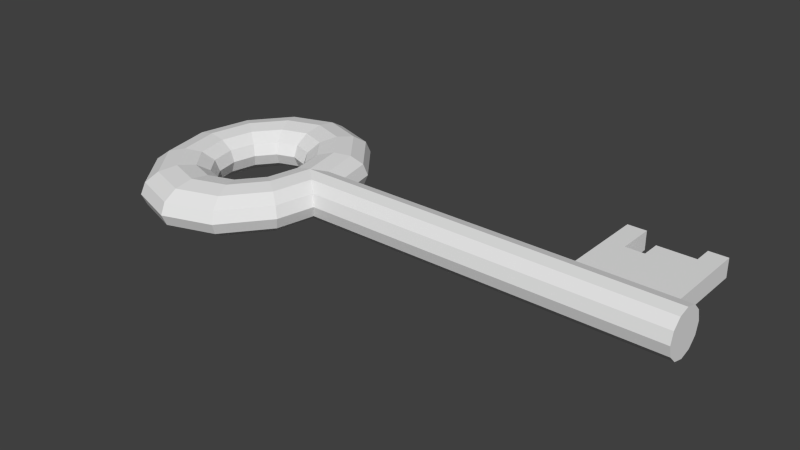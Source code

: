 # Source: Schluessel.blend  (saved by Blender 2.71.0; exported with 4.5.12 LTS)
import bpy
from mathutils import Matrix  # noqa: F401  (used for matrix-valued properties, if any)

bpy.ops.wm.read_factory_settings(use_empty=True)
scene = bpy.context.scene
scene.name = 'Scene'

# ---- collections
col_collection_1 = bpy.data.collections.new('Collection 1'); scene.collection.children.link(col_collection_1)

# ---- world
world_world = bpy.data.worlds.new('World'); scene.world = world_world
world_world.use_nodes = True; world_world.node_tree.nodes.clear()
_N = world_world.node_tree.nodes; _L = world_world.node_tree.links
n0 = _N.new('ShaderNodeOutputWorld'); n0.name = 'World Output'; n0.location = (300, 300)
n1 = _N.new('ShaderNodeBackground'); n1.name = 'Background'; n1.location = (10, 300)
n1.inputs[0].default_value = (1.0, 1.0, 1.0, 1.0)
n1.inputs[1].default_value = 0.05
_L.new(n1.outputs[0], n0.inputs[0])
n0.is_active_output = True
world_world.color = (5.2, 5.2, 5.2)
world_world.use_sun_shadow = False
world_world.sun_shadow_jitter_overblur = 0.0
world_world.cycles.sampling_method = 'MANUAL'
world_world.cycles.sample_map_resolution = 256

# ---- meshes
me_cube_001 = bpy.data.meshes.new('Cube.001')
me_cube_001.from_pydata([(-0.732, -4.129e-07, 1.0), (-0.7465, -5.094e-07, 1.243), (-0.786, -5.215e-07, 1.421), (-0.84, -4.129e-07, 1.486), (-0.894, -1.594e-07, 1.421), (-0.9335, 1.182e-07, 1.243), (-0.948, 3.113e-07, 1.0), (-0.9335, 4.079e-07, 0.757), (-0.894, 4.079e-07, 0.5791), (-0.84, 3.113e-07, 0.514), (-0.786, 5.785e-08, 0.5791), (-0.7465, -2.198e-07, 0.757), (-0.7143, 0.2475, 1.0), (-0.7268, 0.2746, 1.243), (-0.7611, 0.3487, 1.421), (-0.8078, 0.45, 1.486), (-0.8546, 0.5513, 1.421), (-0.8888, 0.6254, 1.243), (-0.9014, 0.6525, 1.0), (-0.8888, 0.6254, 0.757), (-0.8546, 0.5513, 0.5791), (-0.8078, 0.45, 0.514), (-0.7611, 0.3488, 0.5791), (-0.7268, 0.2746, 0.757), (-0.666, 0.4287, 1.0), (-0.6732, 0.4757, 1.243), (-0.693, 0.6041, 1.421), (-0.72, 0.7794, 1.486), (-0.747, 0.9548, 1.421), (-0.7668, 1.083, 1.243), (-0.774, 1.13, 1.0), (-0.7668, 1.083, 0.757), (-0.747, 0.9548, 0.5791), (-0.72, 0.7794, 0.514), (-0.693, 0.6041, 0.5791), (-0.6732, 0.4757, 0.757), (-0.6, 0.495, 1.0), (-0.6, 0.5493, 1.243), (-0.6, 0.6975, 1.421), (-0.6, 0.9, 1.486), (-0.6, 1.102, 1.421), (-0.6, 1.251, 1.243), (-0.6, 1.305, 1.0), (-0.6, 1.251, 0.757), (-0.6, 1.102, 0.5791), (-0.6, 0.9, 0.514), (-0.6, 0.6975, 0.5791), (-0.6, 0.5493, 0.757), (-0.534, 0.4287, 1.0), (-0.5268, 0.4757, 1.243), (-0.507, 0.6041, 1.421), (-0.48, 0.7794, 1.486), (-0.453, 0.9548, 1.421), (-0.4332, 1.083, 1.243), (-0.426, 1.13, 1.0), (-0.4332, 1.083, 0.757), (-0.453, 0.9548, 0.5791), (-0.48, 0.7794, 0.514), (-0.507, 0.6041, 0.5791), (-0.5268, 0.4757, 0.757), (-0.4857, 0.2475, 1.0), (-0.4732, 0.2746, 1.243), (-0.4389, 0.3488, 1.421), (-0.3922, 0.45, 1.486), (-0.3454, 0.5512, 1.421), (-0.3112, 0.6254, 1.243), (-0.2986, 0.6525, 1.0), (-0.3112, 0.6254, 0.757), (-0.3454, 0.5512, 0.5791), (-0.3922, 0.45, 0.514), (-0.4389, 0.3487, 0.5791), (-0.4732, 0.2746, 0.757), (-0.468, -2.118e-07, 1.0), (-0.4535, -1.635e-07, 1.243), (-0.414, -3.204e-07, 1.421), (-0.306, -1.189e-06, 1.421), (-0.2665, -1.672e-06, 1.243), (-0.252, -1.914e-06, 1.0), (-0.2665, -2.01e-06, 0.757), (-0.306, -1.721e-06, 0.5791), (-0.36, -1.455e-06, 0.514), (-0.414, -8.998e-07, 0.5791), (-0.4535, -4.411e-07, 0.757), (-0.4857, -0.2475, 1.0), (-0.4732, -0.2746, 1.243), (-0.4389, -0.3488, 1.421), (-0.3922, -0.45, 1.486), (-0.3454, -0.5513, 1.421), (-0.3112, -0.6254, 1.243), (-0.2986, -0.6525, 1.0), (-0.3112, -0.6254, 0.757), (-0.3454, -0.5513, 0.5791), (-0.3922, -0.45, 0.514), (-0.4389, -0.3488, 0.5791), (-0.4732, -0.2746, 0.757), (-0.534, -0.4287, 1.0), (-0.5268, -0.4757, 1.243), (-0.507, -0.6041, 1.421), (-0.48, -0.7794, 1.486), (-0.453, -0.9548, 1.421), (-0.4332, -1.083, 1.243), (-0.426, -1.13, 1.0), (-0.4332, -1.083, 0.757), (-0.453, -0.9548, 0.5791), (-0.48, -0.7794, 0.514), (-0.507, -0.6041, 0.5791), (-0.5268, -0.4757, 0.757), (-0.6, -0.495, 1.0), (-0.6, -0.5493, 1.243), (-0.6, -0.6975, 1.421), (-0.6, -0.9, 1.486), (-0.6, -1.103, 1.421), (-0.6, -1.251, 1.243), (-0.6, -1.305, 1.0), (-0.6, -1.251, 0.757), (-0.6, -1.103, 0.5791), (-0.6, -0.9, 0.514), (-0.6, -0.6975, 0.5791), (-0.6, -0.5493, 0.757), (-0.666, -0.4287, 1.0), (-0.6732, -0.4757, 1.243), (-0.693, -0.6041, 1.421), (-0.72, -0.7794, 1.486), (-0.747, -0.9548, 1.421), (-0.7668, -1.083, 1.243), (-0.774, -1.13, 1.0), (-0.7668, -1.083, 0.757), (-0.747, -0.9548, 0.5791), (-0.72, -0.7794, 0.514), (-0.693, -0.6041, 0.5791), (-0.6732, -0.4757, 0.757), (-0.7143, -0.2475, 1.0), (-0.7268, -0.2746, 1.243), (-0.7611, -0.3487, 1.421), (-0.8078, -0.45, 1.486), (-0.8546, -0.5512, 1.421), (-0.8888, -0.6254, 1.243), (-0.9014, -0.6525, 1.0), (-0.8888, -0.6254, 0.757), (-0.8546, -0.5512, 0.5791), (-0.8078, -0.45, 0.514), (-0.7611, -0.3487, 0.5791), (-0.7268, -0.2746, 0.757), (-0.36, -1.083e-06, 1.486), (1.0, 0.243, 1.0), (1.0, 0.2104, 1.243), (1.0, 0.1215, 1.421), (1.0, -1.081e-06, 1.486), (1.0, -0.1215, 1.421), (1.0, -0.2104, 1.243), (1.0, -0.243, 1.0), (1.0, -0.2104, 0.757), (1.0, -0.1215, 0.5791), (1.0, -1.081e-06, 0.514), (1.0, 0.1215, 0.5791), (1.0, 0.2104, 0.757), (0.6, -5.96e-08, 0.8), (0.6, 0.8, 0.8), (0.9333, 0.8, 0.8), (0.9333, -5.96e-08, 0.8), (0.6, -5.96e-08, 1.2), (0.6, 0.8, 1.2), (0.9333, 0.8, 1.2), (0.9333, -5.96e-08, 1.2), (0.6667, 0.8, 1.2), (0.7333, 0.8, 1.2), (0.8, 0.8, 1.2), (0.8667, 0.8, 1.2), (0.8667, 0.8, 0.8), (0.8, 0.8, 0.8), (0.7333, 0.8, 0.8), (0.6667, 0.8, 0.8), (0.8667, -5.96e-08, 1.2), (0.8, -5.96e-08, 1.2), (0.7333, -5.96e-08, 1.2), (0.6667, -5.96e-08, 1.2), (0.6667, -5.96e-08, 0.8), (0.7333, -5.96e-08, 0.8), (0.8, -5.96e-08, 0.8), (0.8667, -5.96e-08, 0.8), (0.6, 1.2, 0.8), (0.6, 1.2, 1.2), (0.6667, 1.2, 1.2), (0.6667, 1.2, 0.8), (0.9333, 1.0, 0.8), (0.7333, 1.0, 1.2), (0.8667, 1.0, 0.8), (0.7333, 1.0, 0.8), (0.9333, 1.0, 1.2), (0.8, 1.0, 1.2), (0.8667, 1.0, 1.2), (0.8, 1.0, 0.8), (0.9333, 1.2, 0.8), (0.9333, 1.2, 1.2), (0.8667, 1.2, 1.2), (0.8667, 1.2, 0.8), (1.0, -1.242e-06, 1.299), (1.0, -1.21e-06, 1.0), (1.0, -1.114e-06, 0.7006), (-0.36, 0.243, 1.0), (-0.36, 0.2104, 0.757), (-0.36, 0.1215, 0.5791), (-0.36, -0.1215, 0.5791), (-0.36, -0.2104, 0.757), (-0.36, -0.243, 1.0), (-0.36, -0.2104, 1.243), (-0.36, -0.1215, 1.421), (-0.36, -1.081e-06, 1.486), (-0.36, 0.1215, 1.421), (-0.36, 0.2104, 1.243), (-0.36, -1.081e-06, 0.514)], [], [(0, 11, 23, 12), (11, 10, 22, 23), (10, 9, 21, 22), (9, 8, 20, 21), (8, 7, 19, 20), (7, 6, 18, 19), (6, 5, 17, 18), (5, 4, 16, 17), (4, 3, 15, 16), (3, 2, 14, 15), (2, 1, 13, 14), (1, 0, 12, 13), (12, 23, 35, 24), (23, 22, 34, 35), (22, 21, 33, 34), (21, 20, 32, 33), (20, 19, 31, 32), (19, 18, 30, 31), (18, 17, 29, 30), (17, 16, 28, 29), (16, 15, 27, 28), (15, 14, 26, 27), (14, 13, 25, 26), (13, 12, 24, 25), (24, 35, 47, 36), (35, 34, 46, 47), (34, 33, 45, 46), (33, 32, 44, 45), (32, 31, 43, 44), (31, 30, 42, 43), (30, 29, 41, 42), (29, 28, 40, 41), (28, 27, 39, 40), (27, 26, 38, 39), (26, 25, 37, 38), (25, 24, 36, 37), (36, 47, 59, 48), (47, 46, 58, 59), (46, 45, 57, 58), (45, 44, 56, 57), (44, 43, 55, 56), (43, 42, 54, 55), (42, 41, 53, 54), (41, 40, 52, 53), (40, 39, 51, 52), (39, 38, 50, 51), (38, 37, 49, 50), (37, 36, 48, 49), (48, 59, 71, 60), (59, 58, 70, 71), (58, 57, 69, 70), (57, 56, 68, 69), (56, 55, 67, 68), (55, 54, 66, 67), (54, 53, 65, 66), (53, 52, 64, 65), (52, 51, 63, 64), (51, 50, 62, 63), (50, 49, 61, 62), (49, 48, 60, 61), (60, 71, 82, 72), (71, 70, 81, 82), (70, 69, 80, 81), (69, 68, 79, 80), (68, 67, 78, 79), (67, 66, 77, 78), (66, 65, 76, 77), (65, 64, 75, 76), (62, 61, 73, 74), (61, 60, 72, 73), (72, 82, 94, 83), (82, 81, 93, 94), (81, 80, 92, 93), (80, 79, 91, 92), (79, 78, 90, 91), (78, 77, 89, 90), (77, 76, 88, 89), (76, 75, 87, 88), (74, 73, 84, 85), (73, 72, 83, 84), (83, 94, 106, 95), (94, 93, 105, 106), (93, 92, 104, 105), (92, 91, 103, 104), (91, 90, 102, 103), (90, 89, 101, 102), (89, 88, 100, 101), (88, 87, 99, 100), (87, 86, 98, 99), (86, 85, 97, 98), (85, 84, 96, 97), (84, 83, 95, 96), (95, 106, 118, 107), (106, 105, 117, 118), (105, 104, 116, 117), (104, 103, 115, 116), (103, 102, 114, 115), (102, 101, 113, 114), (101, 100, 112, 113), (100, 99, 111, 112), (99, 98, 110, 111), (98, 97, 109, 110), (97, 96, 108, 109), (96, 95, 107, 108), (107, 118, 130, 119), (118, 117, 129, 130), (117, 116, 128, 129), (116, 115, 127, 128), (115, 114, 126, 127), (114, 113, 125, 126), (113, 112, 124, 125), (112, 111, 123, 124), (111, 110, 122, 123), (110, 109, 121, 122), (109, 108, 120, 121), (108, 107, 119, 120), (119, 130, 142, 131), (130, 129, 141, 142), (129, 128, 140, 141), (128, 127, 139, 140), (127, 126, 138, 139), (126, 125, 137, 138), (125, 124, 136, 137), (124, 123, 135, 136), (123, 122, 134, 135), (122, 121, 133, 134), (121, 120, 132, 133), (120, 119, 131, 132), (199, 144, 155, 200), (200, 155, 154, 201), (202, 152, 151, 203), (203, 151, 150, 204), (204, 150, 149, 205), (205, 149, 148, 206), (206, 148, 147, 207), (207, 147, 146, 208), (208, 146, 145, 209), (209, 145, 144, 199), (160, 161, 157, 156), (131, 142, 11, 0), (162, 163, 159, 158), (175, 160, 156, 176), (179, 168, 158, 159), (175, 164, 161, 160), (164, 171, 183, 182), (164, 165, 170, 171), (143, 74, 85, 86), (75, 143, 86, 87), (163, 172, 179, 159), (172, 173, 178, 179), (173, 174, 177, 178), (174, 175, 176, 177), (156, 157, 171, 176), (176, 171, 170, 177), (177, 170, 169, 178), (178, 169, 168, 179), (163, 162, 167, 172), (172, 167, 166, 173), (173, 166, 165, 174), (174, 165, 164, 175), (63, 62, 74, 143), (181, 182, 183, 180), (64, 63, 143, 75), (161, 164, 182, 181), (171, 157, 180, 183), (157, 161, 181, 180), (158, 168, 186, 184), (170, 165, 185, 187), (194, 193, 192, 195), (190, 188, 193, 194), (142, 141, 10, 11), (141, 140, 9, 10), (140, 139, 8, 9), (139, 138, 7, 8), (138, 137, 6, 7), (137, 136, 5, 6), (136, 135, 4, 5), (135, 134, 3, 4), (134, 133, 2, 3), (133, 132, 1, 2), (132, 131, 0, 1), (201, 154, 153, 210), (210, 153, 152, 202), (167, 162, 188, 190), (162, 158, 184, 188), (165, 166, 189, 185), (166, 167, 190, 189), (168, 169, 191, 186), (169, 170, 187, 191), (185, 189, 191, 187), (186, 190, 194, 195), (189, 190, 186, 191), (184, 186, 195, 192), (188, 184, 192, 193), (147, 196, 145, 146), (196, 197, 144, 145), (197, 198, 155, 144), (198, 153, 154, 155), (148, 149, 196, 147), (149, 150, 197, 196), (150, 151, 198, 197), (151, 152, 153, 198)])
me_cube_001.use_remesh_preserve_volume = False
me_cube_001.use_remesh_preserve_attributes = False
me_cube_001.use_mirror_vertex_groups = False
me_cube_001.update()

# ---- objects
ob_schluessel = bpy.data.objects.new('Schluessel', me_cube_001)

# ---- transforms, parenting, visibility, modifiers, constraints
ob_schluessel.location = (0.0, 0.0, 0.0)
ob_schluessel.scale = (0.15, 0.05, 0.025)
ob_schluessel.lineart.crease_threshold = 0.0

# ---- collection membership
col_collection_1.objects.link(ob_schluessel)

# ---- scene / render settings (as saved in the file)
scene.frame_start = 1; scene.frame_end = 250; scene.frame_set(1)
scene.render.engine = 'CYCLES'
scene.render.image_settings.color_mode = 'RGB'
scene.render.image_settings.compression = 90
scene.render.resolution_percentage = 50
scene.render.dither_intensity = 0.0
scene.render.bake_margin = 2
scene.cycles.use_denoising = False
scene.cycles.samples = 10
scene.cycles.sampling_pattern = 'TABULATED_SOBOL'
scene.cycles.light_sampling_threshold = 0.0
scene.cycles.use_adaptive_sampling = False
scene.cycles.use_light_tree = False
scene.cycles.blur_glossy = 0.0
scene.cycles.volume_bounces = 1
scene.cycles.pixel_filter_type = 'GAUSSIAN'
scene.cycles.sample_clamp_indirect = 0.0
scene.view_settings.view_transform = 'Standard'
bpy.context.view_layer.update()

# ---- added for rendering (the .blend has no active camera and no usable light): camera, sun
cam_auto = bpy.data.cameras.new('AutoCamera')
cam_auto.lens = 50.0
cam_auto.sensor_width = 36.0
cam_auto.clip_end = 1000.0
ob_auto_camera = bpy.data.objects.new('AutoCamera', cam_auto)
scene.collection.objects.link(ob_auto_camera)
ob_auto_camera.location = (0.30084, -0.356328, 0.262552)
ob_auto_camera.rotation_euler = (1.09748, -7.21219e-08, 0.694738)
scene.camera = ob_auto_camera
light_auto_sun = bpy.data.lights.new('AutoSun', 'SUN')
light_auto_sun.energy = 3.0
light_auto_sun.angle = 0.0523599
ob_auto_sun = bpy.data.objects.new('AutoSun', light_auto_sun)
scene.collection.objects.link(ob_auto_sun)
ob_auto_sun.rotation_euler = (0.872665, 0.174533, 0.523599)
bpy.context.view_layer.update()
